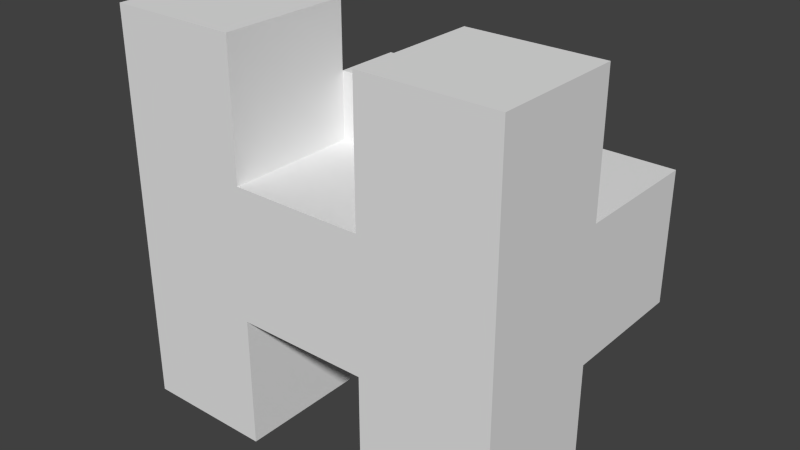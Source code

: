# Source: Boomer.blend  (saved by Blender 2.61.0; exported with 4.5.12 LTS)
import bpy
from mathutils import Matrix  # noqa: F401  (used for matrix-valued properties, if any)

bpy.ops.wm.read_factory_settings(use_empty=True)
scene = bpy.context.scene
scene.name = 'Scene'

# ---- collections
col_collection_1 = bpy.data.collections.new('Collection 1'); scene.collection.children.link(col_collection_1)

# ---- materials (node trees are filled in below, after node groups)
mat_material = bpy.data.materials.new('Material')
mat_material.alpha_threshold = 0.0
mat_material.use_transparent_shadow = False
mat_material.roughness = 0.5
mat_material.line_color = (0.0, 0.0, 0.0, 1.0)

# ---- material node trees

# ---- world
world_world = bpy.data.worlds.new('World'); scene.world = world_world
world_world.color = (0.05088, 0.05088, 0.05088)
world_world.use_sun_shadow = False
world_world.sun_shadow_jitter_overblur = 0.0
world_world.cycles.sampling_method = 'MANUAL'
world_world.cycles.sample_map_resolution = 256

# ---- meshes
me_mesh = bpy.data.meshes.new('Mesh')
me_mesh.from_pydata([(1.0, 3.0, 0.0), (1.0, 1.0, 0.0), (-1.0, 1.0, 0.0), (-1.0, 3.0, 0.0), (1.0, 3.0, 2.0), (1.0, 1.0, 2.0), (-1.0, 1.0, 2.0), (-1.0, 3.0, 2.0), (-1.0, 1.0, 4.0), (-1.0, 3.0, 4.0), (1.0, 1.0, 4.0), (1.0, 3.0, 4.0), (1.0, 3.0, 6.0), (1.0, 1.0, 6.0), (-1.0, 3.0, 6.0), (-1.0, 1.0, 6.0), (1.0, -1.0, 4.0), (-1.0, -1.0, 4.0), (1.0, -1.0, 2.0), (-1.0, -1.0, 2.0), (1.0, -3.0, 2.0), (-1.0, -3.0, 2.0), (-1.0, -3.0, 4.0), (1.0, -3.0, 4.0), (1.0, -3.0, 6.0), (-1.0, -3.0, 6.0), (1.0, -1.0, 6.0), (-1.0, -1.0, 6.0), (-1.0, -3.0, 0.0), (-1.0, -1.0, 0.0), (1.0, -3.0, 0.0), (1.0, -1.0, 0.0), (2.0, 1.0, 2.0), (2.0, -1.0, 2.0), (2.0, -1.0, 4.0), (2.0, 1.0, 4.0), (2.0, 1.0, 5.0), (1.0, 1.0, 5.0), (2.0, -1.0, 5.0), (1.0, -1.0, 5.0), (3.0, -3.0, 2.0), (3.0, -3.0, 4.0), (3.0, -1.0, 4.0), (3.0, -1.0, 2.0)], [], [(0, 1, 2, 3), (0, 4, 5, 1), (1, 5, 6, 2), (2, 6, 7, 3), (4, 0, 3, 7), (7, 6, 8, 9), (4, 7, 9, 11), (5, 4, 11, 10), (10, 11, 12, 13), (11, 9, 14, 12), (8, 10, 13, 15), (9, 8, 15, 14), (12, 14, 15, 13), (10, 8, 17, 16), (8, 6, 19, 17), (6, 5, 18, 19), (17, 19, 21, 22), (21, 20, 23, 22), (22, 23, 24, 25), (23, 16, 26, 24), (17, 22, 25, 27), (16, 17, 27, 26), (26, 27, 25, 24), (21, 19, 29, 28), (20, 21, 28, 30), (18, 20, 30, 31), (19, 18, 31, 29), (29, 31, 30, 28), (18, 5, 32, 33), (16, 18, 33, 34), (5, 10, 35, 32), (32, 35, 34, 33), (35, 10, 37, 36), (34, 35, 36, 38), (16, 34, 38, 39), (10, 16, 39, 37), (37, 39, 38, 36), (23, 20, 40, 41), (16, 23, 41, 42), (20, 18, 43, 40), (18, 16, 42, 43), (43, 42, 41, 40)])
me_mesh.materials.append(mat_material)
me_mesh.use_remesh_preserve_volume = False
me_mesh.use_remesh_preserve_attributes = False
me_mesh.use_mirror_vertex_groups = False
me_mesh.update()
arm_arm = bpy.data.armatures.new('Arm')  # bones are not reproduced

# ---- objects
ob_arm = bpy.data.objects.new('Arm', arm_arm)
ob_mesh = bpy.data.objects.new('Mesh', me_mesh)

# ---- transforms, parenting, visibility, modifiers, constraints
ob_arm.location = (0.0, 0.0, 0.0)
ob_arm.rotation_euler = (0.0, -0.0, 1.571)
ob_arm.lineart.crease_threshold = 0.0
ob_mesh.parent = ob_arm
ob_mesh.location = (0.0, 0.0, 0.0)
ob_mesh.scale = (0.5, 0.5, 0.5)
ob_mesh.lock_rotations_4d = False
ob_mesh.empty_display_type = 'ARROWS'
ob_mesh.lineart.crease_threshold = 0.0
_vg = ob_mesh.vertex_groups.new(name='Bone')
for _i, _w in zip([32, 33, 34], [0.02365, 0.2176, 0.01727]): _vg.add([_i], _w, 'REPLACE')
_vg = ob_mesh.vertex_groups.new(name='Bone.001')
for _i, _w in zip([10, 32, 33, 34, 35, 36, 37, 38, 39], [0.01172, 0.07455, 0.2332, 0.1138, 0.2259, 0.1417, 0.08939, 0.2003, 0.1081]): _vg.add([_i], _w, 'REPLACE')
_vg = ob_mesh.vertex_groups.new(name='Bone.002')
for _i, _w in zip([5, 8, 10, 13, 15, 16, 17, 18, 19, 20, 22, 23, 24, 25, 26, 27, 31, 32, 33, 34, 35, 36, 37, 38, 39, 41, 42, 43], [0.02354, 0.06849, 0.08872, 0.01623, 0.005329, 0.7172, 0.7539, 0.4105, 0.05085, 0.03085, 0.3282, 0.1189, 0.4139, 0.3526, 0.6279, 0.373, 0.01615, 0.09771, 0.2271, 0.5935, 0.318, 0.2471, 0.2164, 0.3952, 0.5077, 0.01403, 0.09975, 0.07154]): _vg.add([_i], _w, 'REPLACE')
_vg = ob_mesh.vertex_groups.new(name='Bone.004')
for _i, _w in zip([17, 19, 20, 21, 22, 23, 24, 25, 26, 27, 28, 29], [0.07422, 0.4187, 0.02328, 0.4395, 0.3066, 0.0511, 0.2882, 0.3146, 0.1492, 0.2931, 0.02252, 0.02829]): _vg.add([_i], _w, 'REPLACE')
_vg = ob_mesh.vertex_groups.new(name='Bone.005')
for _i, _w in zip([17, 19, 20, 21, 22, 28, 29, 30, 31], [0.01849, 0.435, 0.02598, 0.4477, 0.008301, 0.4602, 0.4521, 0.0647, 0.03299]): _vg.add([_i], _w, 'REPLACE')
_vg = ob_mesh.vertex_groups.new(name='Bone.008')
for _i, _w in zip([5, 16, 17, 18, 20, 21, 22, 23, 24, 25, 26, 27, 30, 31, 32, 33, 34, 36, 37, 38, 39, 40, 41, 42, 43], [0.004471, 0.1462, 0.05693, 0.447, 0.8165, 0.0595, 0.3279, 0.8077, 0.2806, 0.3175, 0.18, 0.2967, 0.1046, 0.03651, 0.02911, 0.1662, 0.07524, 0.002913, 0.01031, 0.05885, 0.09218, 0.9601, 0.9521, 0.8786, 0.9032]): _vg.add([_i], _w, 'REPLACE')
_vg = ob_mesh.vertex_groups.new(name='Bone.003')
for _i, _w in zip([1, 2, 4, 5, 6, 7, 8, 9, 10, 11, 12, 13, 14, 15, 16, 17, 18, 26, 32, 33, 34, 35, 36, 37, 38, 39], [0.06128, 0.01822, 0.06729, 0.7407, 0.3324, 0.04348, 0.7976, 0.4907, 0.7845, 0.4887, 0.5128, 0.5273, 0.548, 0.7196, 0.07771, 0.06534, 0.01179, 0.00339, 0.6674, 0.1157, 0.1603, 0.3864, 0.5399, 0.6035, 0.308, 0.2515]): _vg.add([_i], _w, 'REPLACE')
_vg = ob_mesh.vertex_groups.new(name='Bone.006')
for _i, _w in zip([0, 2, 3, 4, 5, 6, 7, 8, 9, 10, 11, 12, 13, 14, 15, 32, 36, 37], [0.06015, 0.00995, 0.03186, 0.4495, 0.05482, 0.3001, 0.4607, 0.08196, 0.4548, 0.06554, 0.4553, 0.4579, 0.4122, 0.4227, 0.2281, 0.003241, 7.476e-05, 0.03106]): _vg.add([_i], _w, 'REPLACE')
_vg = ob_mesh.vertex_groups.new(name='Bone.007')
for _i, _w in zip([0, 1, 2, 3, 4, 5, 6, 7, 8, 9, 11], [0.1129, 0.0443, 0.4424, 0.464, 0.4305, 0.05344, 0.3118, 0.4609, 0.008776, 0.03485, 0.02705]): _vg.add([_i], _w, 'REPLACE')
_vg = ob_mesh.vertex_groups.new(name='Bone.009')
for _i, _w in zip([18, 20, 21, 28, 29, 30, 31], [0.02004, 0.06223, 0.007959, 0.4873, 0.49, 0.8107, 0.8711]): _vg.add([_i], _w, 'REPLACE')
_vg = ob_mesh.vertex_groups.new(name='Bone.010')
for _i, _w in zip([0, 1, 2, 3, 4, 5, 7, 32], [0.8091, 0.8731, 0.4897, 0.4872, 0.04431, 0.06323, 0.007916, 0.004]): _vg.add([_i], _w, 'REPLACE')
_m = ob_mesh.modifiers.new('Armature', 'ARMATURE')
_m.object = ob_arm
_m.use_bone_envelopes = True
_m = ob_mesh.modifiers.new('Armature.001', 'ARMATURE')
_m.object = ob_arm
_m.use_bone_envelopes = True

# ---- collection membership
col_collection_1.objects.link(ob_arm)
col_collection_1.objects.link(ob_mesh)

# ---- scene / render settings (as saved in the file)
scene.frame_start = 1; scene.frame_end = 250; scene.frame_set(51)
scene.render.engine = 'BLENDER_EEVEE_NEXT'
scene.render.image_settings.color_mode = 'RGB'
scene.render.image_settings.compression = 90
scene.render.resolution_percentage = 50
scene.render.dither_intensity = 0.0
scene.render.bake_margin = 2
scene.render.bake_bias = 0.0
scene.cycles.use_denoising = False
scene.cycles.samples = 10
scene.cycles.sampling_pattern = 'TABULATED_SOBOL'
scene.cycles.light_sampling_threshold = 0.0
scene.cycles.use_adaptive_sampling = False
scene.cycles.use_light_tree = False
scene.cycles.blur_glossy = 0.0
scene.cycles.volume_bounces = 1
scene.cycles.pixel_filter_type = 'GAUSSIAN'
scene.cycles.sample_clamp_indirect = 0.0
scene.view_settings.view_transform = 'Standard'
bpy.context.view_layer.update()

# ---- added for rendering (the .blend has no active camera and no usable light): camera, sun
cam_auto = bpy.data.cameras.new('AutoCamera')
cam_auto.lens = 50.0
cam_auto.sensor_width = 36.0
cam_auto.clip_end = 1000.0
ob_auto_camera = bpy.data.objects.new('AutoCamera', cam_auto)
scene.collection.objects.link(ob_auto_camera)
ob_auto_camera.location = (4.33969, -4.70763, 4.97175)
ob_auto_camera.rotation_euler = (1.09748, -7.21219e-08, 0.694738)
scene.camera = ob_auto_camera
light_auto_sun = bpy.data.lights.new('AutoSun', 'SUN')
light_auto_sun.energy = 3.0
light_auto_sun.angle = 0.0523599
ob_auto_sun = bpy.data.objects.new('AutoSun', light_auto_sun)
scene.collection.objects.link(ob_auto_sun)
ob_auto_sun.rotation_euler = (0.872665, 0.174533, 0.523599)
bpy.context.view_layer.update()
